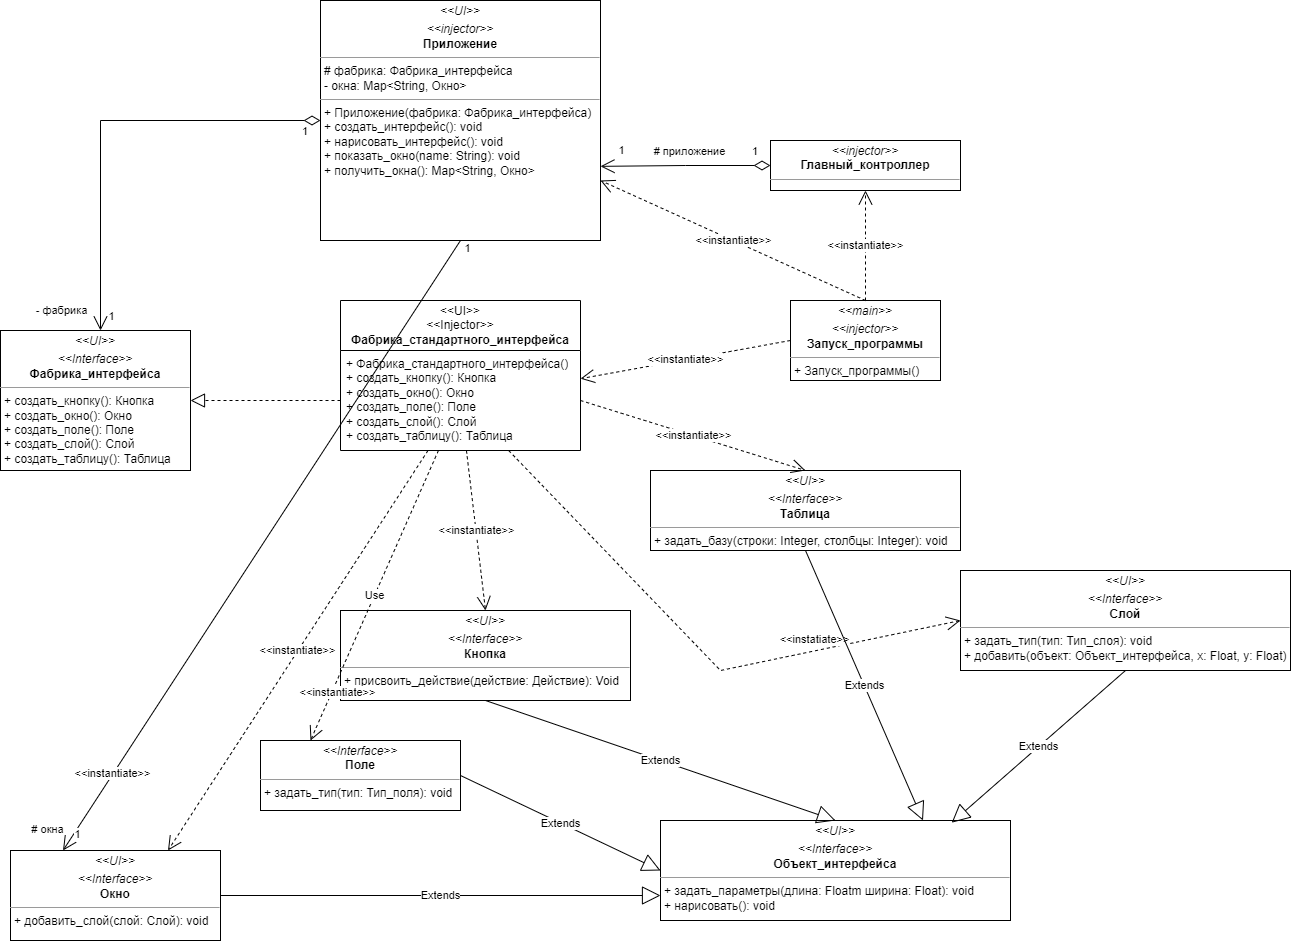

The diagram above was exported from draw.io. Its source (the exported page's mxGraphModel, read from the mxfile embedded in the PNG):
<mxGraphModel dx="605" dy="1614" grid="1" gridSize="10" guides="1" tooltips="1" connect="1" arrows="1" fold="1" page="1" pageScale="1" pageWidth="827" pageHeight="1169" math="0" shadow="0">
  <root>
    <mxCell id="0" />
    <mxCell id="1" parent="0" />
    <mxCell id="Z3c1PODK50aoowwPdpxu-9" value="&amp;lt;&amp;lt;UI&amp;gt;&amp;gt;&lt;br&gt;&amp;lt;&amp;lt;Injector&amp;gt;&amp;gt;&lt;br&gt;&lt;b&gt;Фабрика_стандартного_интерфейса&lt;/b&gt;" style="swimlane;fontStyle=0;childLayout=stackLayout;horizontal=1;startSize=50;fillColor=none;horizontalStack=0;resizeParent=1;resizeParentMax=0;resizeLast=0;collapsible=1;marginBottom=0;whiteSpace=wrap;html=1;" vertex="1" parent="1">
      <mxGeometry x="360" y="90" width="240" height="150" as="geometry" />
    </mxCell>
    <mxCell id="Z3c1PODK50aoowwPdpxu-10" value="+ Фабрика_стандартного_интерфейса()&lt;br&gt;+ создать_кнопку(): Кнопка&lt;br&gt;+ создать_окно(): Окно&lt;br&gt;+ создать_поле(): Поле&lt;br&gt;+ создать_слой(): Слой&lt;br&gt;+ создать_таблицу(): Таблица" style="text;strokeColor=none;fillColor=none;align=left;verticalAlign=top;spacingLeft=4;spacingRight=4;overflow=hidden;rotatable=0;points=[[0,0.5],[1,0.5]];portConstraint=eastwest;whiteSpace=wrap;html=1;" vertex="1" parent="Z3c1PODK50aoowwPdpxu-9">
      <mxGeometry y="50" width="240" height="100" as="geometry" />
    </mxCell>
    <mxCell id="Z3c1PODK50aoowwPdpxu-17" value="&lt;p style=&quot;margin:0px;margin-top:4px;text-align:center;&quot;&gt;&lt;i&gt;&amp;lt;&amp;lt;UI&amp;gt;&amp;gt;&lt;/i&gt;&lt;/p&gt;&lt;p style=&quot;margin:0px;margin-top:4px;text-align:center;&quot;&gt;&lt;i&gt;&amp;lt;&amp;lt;Interface&amp;gt;&amp;gt;&lt;/i&gt;&lt;br&gt;&lt;b&gt;Фабрика_интерфейса&lt;/b&gt;&lt;/p&gt;&lt;hr size=&quot;1&quot;&gt;&lt;p style=&quot;margin:0px;margin-left:4px;&quot;&gt;+ создать_кнопку(): Кнопка&lt;br style=&quot;border-color: var(--border-color);&quot;&gt;+ создать_окно(): Окно&lt;br style=&quot;border-color: var(--border-color);&quot;&gt;+ создать_поле(): Поле&lt;br style=&quot;border-color: var(--border-color);&quot;&gt;+ создать_слой(): Слой&lt;br style=&quot;border-color: var(--border-color);&quot;&gt;+ создать_таблицу(): Таблица&lt;br&gt;&lt;/p&gt;&lt;p style=&quot;margin:0px;margin-left:4px;&quot;&gt;&lt;br&gt;&lt;/p&gt;" style="verticalAlign=top;align=left;overflow=fill;fontSize=12;fontFamily=Helvetica;html=1;whiteSpace=wrap;" vertex="1" parent="1">
      <mxGeometry x="20" y="120" width="190" height="140" as="geometry" />
    </mxCell>
    <mxCell id="Z3c1PODK50aoowwPdpxu-19" value="" style="endArrow=block;dashed=1;endFill=0;endSize=12;html=1;rounded=0;entryX=1;entryY=0.5;entryDx=0;entryDy=0;exitX=0;exitY=0.5;exitDx=0;exitDy=0;" edge="1" parent="1" source="Z3c1PODK50aoowwPdpxu-10" target="Z3c1PODK50aoowwPdpxu-17">
      <mxGeometry width="160" relative="1" as="geometry">
        <mxPoint x="250" y="210" as="sourcePoint" />
        <mxPoint x="410" y="210" as="targetPoint" />
      </mxGeometry>
    </mxCell>
    <mxCell id="Z3c1PODK50aoowwPdpxu-20" value="&lt;p style=&quot;margin:0px;margin-top:4px;text-align:center;&quot;&gt;&lt;i&gt;&amp;lt;&amp;lt;UI&amp;gt;&amp;gt;&lt;/i&gt;&lt;/p&gt;&lt;p style=&quot;margin:0px;margin-top:4px;text-align:center;&quot;&gt;&lt;i&gt;&amp;lt;&amp;lt;Interface&amp;gt;&amp;gt;&lt;/i&gt;&lt;br&gt;&lt;b&gt;Кнопка&lt;/b&gt;&lt;/p&gt;&lt;hr size=&quot;1&quot;&gt;&lt;p style=&quot;margin:0px;margin-left:4px;&quot;&gt;+ присвоить_действие(действие: Действие): Void&lt;/p&gt;&lt;p style=&quot;margin:0px;margin-left:4px;&quot;&gt;&lt;br&gt;&lt;/p&gt;" style="verticalAlign=top;align=left;overflow=fill;fontSize=12;fontFamily=Helvetica;html=1;whiteSpace=wrap;" vertex="1" parent="1">
      <mxGeometry x="360" y="400" width="290" height="90" as="geometry" />
    </mxCell>
    <mxCell id="Z3c1PODK50aoowwPdpxu-21" value="&amp;lt;&amp;lt;instantiate&amp;gt;&amp;gt;" style="endArrow=open;endSize=12;dashed=1;html=1;rounded=0;entryX=0.5;entryY=0;entryDx=0;entryDy=0;" edge="1" parent="1" source="Z3c1PODK50aoowwPdpxu-10" target="Z3c1PODK50aoowwPdpxu-20">
      <mxGeometry width="160" relative="1" as="geometry">
        <mxPoint x="360" y="290" as="sourcePoint" />
        <mxPoint x="520" y="290" as="targetPoint" />
      </mxGeometry>
    </mxCell>
    <mxCell id="Z3c1PODK50aoowwPdpxu-22" value="&lt;p style=&quot;margin:0px;margin-top:4px;text-align:center;&quot;&gt;&lt;i&gt;&amp;lt;&amp;lt;UI&amp;gt;&amp;gt;&lt;/i&gt;&lt;/p&gt;&lt;p style=&quot;margin:0px;margin-top:4px;text-align:center;&quot;&gt;&lt;i&gt;&amp;lt;&amp;lt;Interface&amp;gt;&amp;gt;&lt;/i&gt;&lt;br&gt;&lt;b&gt;Объект_интерфейса&lt;/b&gt;&lt;/p&gt;&lt;hr size=&quot;1&quot;&gt;&lt;p style=&quot;margin:0px;margin-left:4px;&quot;&gt;+ задать_параметры(длина: Floatm ширина: Float): void&lt;/p&gt;&lt;p style=&quot;margin:0px;margin-left:4px;&quot;&gt;+ нарисовать(): void&lt;/p&gt;&lt;p style=&quot;margin:0px;margin-left:4px;&quot;&gt;&lt;br&gt;&lt;/p&gt;" style="verticalAlign=top;align=left;overflow=fill;fontSize=12;fontFamily=Helvetica;html=1;whiteSpace=wrap;" vertex="1" parent="1">
      <mxGeometry x="680" y="610" width="350" height="100" as="geometry" />
    </mxCell>
    <mxCell id="Z3c1PODK50aoowwPdpxu-23" value="Extends" style="endArrow=block;endSize=16;endFill=0;html=1;rounded=0;exitX=0.5;exitY=1;exitDx=0;exitDy=0;entryX=0.5;entryY=0;entryDx=0;entryDy=0;" edge="1" parent="1" source="Z3c1PODK50aoowwPdpxu-20" target="Z3c1PODK50aoowwPdpxu-22">
      <mxGeometry width="160" relative="1" as="geometry">
        <mxPoint x="680" y="490" as="sourcePoint" />
        <mxPoint x="840" y="490" as="targetPoint" />
      </mxGeometry>
    </mxCell>
    <mxCell id="Z3c1PODK50aoowwPdpxu-24" value="&lt;p style=&quot;margin:0px;margin-top:4px;text-align:center;&quot;&gt;&lt;i&gt;&amp;lt;&amp;lt;Interface&amp;gt;&amp;gt;&lt;/i&gt;&lt;br&gt;&lt;b&gt;Поле&lt;/b&gt;&lt;/p&gt;&lt;hr size=&quot;1&quot;&gt;&lt;p style=&quot;margin:0px;margin-left:4px;&quot;&gt;+ задать_тип(тип: Тип_поля): void&lt;/p&gt;&lt;p style=&quot;margin:0px;margin-left:4px;&quot;&gt;&lt;br&gt;&lt;/p&gt;" style="verticalAlign=top;align=left;overflow=fill;fontSize=12;fontFamily=Helvetica;html=1;whiteSpace=wrap;" vertex="1" parent="1">
      <mxGeometry x="280" y="530" width="200" height="70" as="geometry" />
    </mxCell>
    <mxCell id="Z3c1PODK50aoowwPdpxu-25" value="Extends" style="endArrow=block;endSize=16;endFill=0;html=1;rounded=0;entryX=0;entryY=0.5;entryDx=0;entryDy=0;exitX=1;exitY=0.5;exitDx=0;exitDy=0;" edge="1" parent="1" source="Z3c1PODK50aoowwPdpxu-24" target="Z3c1PODK50aoowwPdpxu-22">
      <mxGeometry width="160" relative="1" as="geometry">
        <mxPoint x="370" y="670" as="sourcePoint" />
        <mxPoint x="530" y="670" as="targetPoint" />
      </mxGeometry>
    </mxCell>
    <mxCell id="Z3c1PODK50aoowwPdpxu-26" value="&lt;p style=&quot;margin:0px;margin-top:4px;text-align:center;&quot;&gt;&lt;i&gt;&amp;lt;&amp;lt;UI&amp;gt;&amp;gt;&lt;/i&gt;&lt;/p&gt;&lt;p style=&quot;margin:0px;margin-top:4px;text-align:center;&quot;&gt;&lt;i&gt;&amp;lt;&amp;lt;Interface&amp;gt;&amp;gt;&lt;/i&gt;&lt;br&gt;&lt;b&gt;Слой&lt;/b&gt;&lt;/p&gt;&lt;hr size=&quot;1&quot;&gt;&lt;p style=&quot;margin:0px;margin-left:4px;&quot;&gt;+ задать_тип(тип: Тип_слоя): void&lt;/p&gt;&lt;p style=&quot;margin:0px;margin-left:4px;&quot;&gt;+ добавить(объект: Объект_интерфейса, x: Float, y: Float)&lt;/p&gt;" style="verticalAlign=top;align=left;overflow=fill;fontSize=12;fontFamily=Helvetica;html=1;whiteSpace=wrap;" vertex="1" parent="1">
      <mxGeometry x="980" y="360" width="330" height="100" as="geometry" />
    </mxCell>
    <mxCell id="Z3c1PODK50aoowwPdpxu-27" value="Extends" style="endArrow=block;endSize=16;endFill=0;html=1;rounded=0;exitX=0.5;exitY=1;exitDx=0;exitDy=0;entryX=0.832;entryY=0.022;entryDx=0;entryDy=0;entryPerimeter=0;" edge="1" parent="1" source="Z3c1PODK50aoowwPdpxu-26" target="Z3c1PODK50aoowwPdpxu-22">
      <mxGeometry width="160" relative="1" as="geometry">
        <mxPoint x="970" y="790" as="sourcePoint" />
        <mxPoint x="1130" y="790" as="targetPoint" />
      </mxGeometry>
    </mxCell>
    <mxCell id="Z3c1PODK50aoowwPdpxu-28" value="&lt;p style=&quot;margin:0px;margin-top:4px;text-align:center;&quot;&gt;&lt;i&gt;&amp;lt;&amp;lt;UI&amp;gt;&amp;gt;&lt;/i&gt;&lt;/p&gt;&lt;p style=&quot;margin:0px;margin-top:4px;text-align:center;&quot;&gt;&lt;i&gt;&amp;lt;&amp;lt;Interface&amp;gt;&amp;gt;&lt;/i&gt;&lt;br&gt;&lt;b&gt;Окно&lt;/b&gt;&lt;/p&gt;&lt;hr size=&quot;1&quot;&gt;&lt;p style=&quot;margin:0px;margin-left:4px;&quot;&gt;+ добавить_слой(слой: Слой): void&lt;/p&gt;&lt;p style=&quot;margin:0px;margin-left:4px;&quot;&gt;&lt;br&gt;&lt;/p&gt;" style="verticalAlign=top;align=left;overflow=fill;fontSize=12;fontFamily=Helvetica;html=1;whiteSpace=wrap;" vertex="1" parent="1">
      <mxGeometry x="30" y="640" width="210" height="90" as="geometry" />
    </mxCell>
    <mxCell id="Z3c1PODK50aoowwPdpxu-29" value="Extends" style="endArrow=block;endSize=16;endFill=0;html=1;rounded=0;entryX=0;entryY=0.75;entryDx=0;entryDy=0;exitX=1;exitY=0.5;exitDx=0;exitDy=0;" edge="1" parent="1" source="Z3c1PODK50aoowwPdpxu-28" target="Z3c1PODK50aoowwPdpxu-22">
      <mxGeometry width="160" relative="1" as="geometry">
        <mxPoint x="900" y="760" as="sourcePoint" />
        <mxPoint x="1060" y="760" as="targetPoint" />
      </mxGeometry>
    </mxCell>
    <mxCell id="Z3c1PODK50aoowwPdpxu-30" value="&amp;lt;&amp;lt;instantiate&amp;gt;&amp;gt;" style="endArrow=open;endSize=12;dashed=1;html=1;rounded=0;entryX=0.75;entryY=0;entryDx=0;entryDy=0;" edge="1" parent="1" source="Z3c1PODK50aoowwPdpxu-10" target="Z3c1PODK50aoowwPdpxu-28">
      <mxGeometry width="160" relative="1" as="geometry">
        <mxPoint x="620" y="310" as="sourcePoint" />
        <mxPoint x="780" y="310" as="targetPoint" />
      </mxGeometry>
    </mxCell>
    <mxCell id="Z3c1PODK50aoowwPdpxu-34" value="&amp;lt;&amp;lt;instatiate&amp;gt;&amp;gt;" style="endArrow=open;endSize=12;dashed=1;html=1;rounded=0;entryX=0;entryY=0.5;entryDx=0;entryDy=0;" edge="1" parent="1" source="Z3c1PODK50aoowwPdpxu-10" target="Z3c1PODK50aoowwPdpxu-26">
      <mxGeometry x="0.4664" y="11" width="160" relative="1" as="geometry">
        <mxPoint x="650" y="380" as="sourcePoint" />
        <mxPoint x="810" y="380" as="targetPoint" />
        <Array as="points">
          <mxPoint x="740" y="460" />
        </Array>
        <mxPoint as="offset" />
      </mxGeometry>
    </mxCell>
    <mxCell id="Z3c1PODK50aoowwPdpxu-35" value="&lt;p style=&quot;margin:0px;margin-top:4px;text-align:center;&quot;&gt;&lt;i&gt;&amp;lt;&amp;lt;UI&amp;gt;&amp;gt;&lt;/i&gt;&lt;/p&gt;&lt;p style=&quot;margin:0px;margin-top:4px;text-align:center;&quot;&gt;&lt;i&gt;&amp;lt;&amp;lt;Interface&amp;gt;&amp;gt;&lt;/i&gt;&lt;br&gt;&lt;b&gt;Таблица&lt;/b&gt;&lt;/p&gt;&lt;hr size=&quot;1&quot;&gt;&lt;p style=&quot;margin:0px;margin-left:4px;&quot;&gt;+ задать_базу(строки: Integer, столбцы: Integer): void&lt;/p&gt;" style="verticalAlign=top;align=left;overflow=fill;fontSize=12;fontFamily=Helvetica;html=1;whiteSpace=wrap;" vertex="1" parent="1">
      <mxGeometry x="670" y="260" width="310" height="80" as="geometry" />
    </mxCell>
    <mxCell id="Z3c1PODK50aoowwPdpxu-36" value="&amp;lt;&amp;lt;instantiate&amp;gt;&amp;gt;" style="endArrow=open;endSize=12;dashed=1;html=1;rounded=0;exitX=1;exitY=0.5;exitDx=0;exitDy=0;entryX=0.5;entryY=0;entryDx=0;entryDy=0;" edge="1" parent="1" source="Z3c1PODK50aoowwPdpxu-10" target="Z3c1PODK50aoowwPdpxu-35">
      <mxGeometry width="160" relative="1" as="geometry">
        <mxPoint x="770" y="190" as="sourcePoint" />
        <mxPoint x="930" y="190" as="targetPoint" />
      </mxGeometry>
    </mxCell>
    <mxCell id="Z3c1PODK50aoowwPdpxu-37" value="Extends" style="endArrow=block;endSize=16;endFill=0;html=1;rounded=0;entryX=0.75;entryY=0;entryDx=0;entryDy=0;exitX=0.5;exitY=1;exitDx=0;exitDy=0;" edge="1" parent="1" source="Z3c1PODK50aoowwPdpxu-35" target="Z3c1PODK50aoowwPdpxu-22">
      <mxGeometry width="160" relative="1" as="geometry">
        <mxPoint x="1250" y="480" as="sourcePoint" />
        <mxPoint x="1280" y="400" as="targetPoint" />
      </mxGeometry>
    </mxCell>
    <mxCell id="Z3c1PODK50aoowwPdpxu-38" value="&lt;p style=&quot;margin:0px;margin-top:4px;text-align:center;&quot;&gt;&lt;i&gt;&amp;lt;&amp;lt;main&amp;gt;&amp;gt;&lt;/i&gt;&lt;/p&gt;&lt;p style=&quot;margin:0px;margin-top:4px;text-align:center;&quot;&gt;&lt;i&gt;&amp;lt;&amp;lt;injector&amp;gt;&amp;gt;&lt;br&gt;&lt;/i&gt;&lt;b&gt;Запуск_программы&lt;/b&gt;&lt;/p&gt;&lt;hr size=&quot;1&quot;&gt;&lt;p style=&quot;margin:0px;margin-left:4px;&quot;&gt;+ Запуск_программы()&lt;/p&gt;" style="verticalAlign=top;align=left;overflow=fill;fontSize=12;fontFamily=Helvetica;html=1;whiteSpace=wrap;" vertex="1" parent="1">
      <mxGeometry x="810" y="90" width="150" height="80" as="geometry" />
    </mxCell>
    <mxCell id="Z3c1PODK50aoowwPdpxu-39" value="&amp;lt;&amp;lt;instantiate&amp;gt;&amp;gt;" style="endArrow=open;endSize=12;dashed=1;html=1;rounded=0;exitX=0;exitY=0.5;exitDx=0;exitDy=0;" edge="1" parent="1" source="Z3c1PODK50aoowwPdpxu-38" target="Z3c1PODK50aoowwPdpxu-10">
      <mxGeometry width="160" relative="1" as="geometry">
        <mxPoint x="690" y="20" as="sourcePoint" />
        <mxPoint x="850" y="20" as="targetPoint" />
      </mxGeometry>
    </mxCell>
    <mxCell id="Z3c1PODK50aoowwPdpxu-40" value="&lt;p style=&quot;margin:0px;margin-top:4px;text-align:center;&quot;&gt;&lt;i&gt;&amp;lt;&amp;lt;injector&amp;gt;&amp;gt;&lt;/i&gt;&lt;br&gt;&lt;b&gt;Главный_контроллер&lt;/b&gt;&lt;/p&gt;&lt;hr size=&quot;1&quot;&gt;&lt;p style=&quot;margin:0px;margin-left:4px;&quot;&gt;&lt;br&gt;&lt;/p&gt;" style="verticalAlign=top;align=left;overflow=fill;fontSize=12;fontFamily=Helvetica;html=1;whiteSpace=wrap;" vertex="1" parent="1">
      <mxGeometry x="790" y="-70" width="190" height="50" as="geometry" />
    </mxCell>
    <mxCell id="Z3c1PODK50aoowwPdpxu-41" value="&amp;lt;&amp;lt;instantiate&amp;gt;&amp;gt;" style="endArrow=open;endSize=12;dashed=1;html=1;rounded=0;entryX=0.5;entryY=1;entryDx=0;entryDy=0;exitX=0.5;exitY=0;exitDx=0;exitDy=0;" edge="1" parent="1" source="Z3c1PODK50aoowwPdpxu-38" target="Z3c1PODK50aoowwPdpxu-40">
      <mxGeometry width="160" relative="1" as="geometry">
        <mxPoint x="930" y="160" as="sourcePoint" />
        <mxPoint x="1090" y="160" as="targetPoint" />
      </mxGeometry>
    </mxCell>
    <mxCell id="Z3c1PODK50aoowwPdpxu-42" value="&lt;p style=&quot;margin:0px;margin-top:4px;text-align:center;&quot;&gt;&lt;i&gt;&amp;lt;&amp;lt;UI&amp;gt;&amp;gt;&lt;/i&gt;&lt;/p&gt;&lt;p style=&quot;margin:0px;margin-top:4px;text-align:center;&quot;&gt;&lt;i&gt;&amp;lt;&amp;lt;injector&amp;gt;&amp;gt;&lt;/i&gt;&lt;br&gt;&lt;b&gt;Приложение&lt;/b&gt;&lt;/p&gt;&lt;hr size=&quot;1&quot;&gt;&lt;p style=&quot;margin:0px;margin-left:4px;&quot;&gt;# фабрика: Фабрика_интерфейса&lt;/p&gt;&lt;p style=&quot;margin:0px;margin-left:4px;&quot;&gt;- окна: Map&amp;lt;String, Окно&amp;gt;&lt;/p&gt;&lt;hr size=&quot;1&quot;&gt;&lt;p style=&quot;margin:0px;margin-left:4px;&quot;&gt;+ Приложение(фабрика: Фабрика_интерфейса)&lt;/p&gt;&lt;p style=&quot;margin:0px;margin-left:4px;&quot;&gt;+ создать_интерфейс(): void&lt;/p&gt;&lt;p style=&quot;margin:0px;margin-left:4px;&quot;&gt;+ нарисовать_интерфейс(): void&lt;/p&gt;&lt;p style=&quot;margin:0px;margin-left:4px;&quot;&gt;+ показать_окно(name: String): void&lt;/p&gt;&lt;p style=&quot;margin:0px;margin-left:4px;&quot;&gt;+ получить_окна(): Map&amp;lt;String, Окно&amp;gt;&lt;/p&gt;" style="verticalAlign=top;align=left;overflow=fill;fontSize=12;fontFamily=Helvetica;html=1;whiteSpace=wrap;" vertex="1" parent="1">
      <mxGeometry x="340" y="-210" width="280" height="240" as="geometry" />
    </mxCell>
    <mxCell id="Z3c1PODK50aoowwPdpxu-43" value="1" style="endArrow=open;html=1;endSize=12;startArrow=diamondThin;startSize=14;startFill=0;edgeStyle=orthogonalEdgeStyle;align=left;verticalAlign=bottom;rounded=0;exitX=0;exitY=0.5;exitDx=0;exitDy=0;entryX=1;entryY=0.691;entryDx=0;entryDy=0;entryPerimeter=0;" edge="1" parent="1" source="Z3c1PODK50aoowwPdpxu-40" target="Z3c1PODK50aoowwPdpxu-42">
      <mxGeometry x="-0.7658" y="-5" relative="1" as="geometry">
        <mxPoint x="730" y="40" as="sourcePoint" />
        <mxPoint x="890" y="40" as="targetPoint" />
        <mxPoint as="offset" />
      </mxGeometry>
    </mxCell>
    <mxCell id="Z3c1PODK50aoowwPdpxu-44" value="1" style="edgeLabel;html=1;align=center;verticalAlign=middle;resizable=0;points=[];" vertex="1" connectable="0" parent="Z3c1PODK50aoowwPdpxu-43">
      <mxGeometry x="0.8434" relative="1" as="geometry">
        <mxPoint x="7" y="-16" as="offset" />
      </mxGeometry>
    </mxCell>
    <mxCell id="Z3c1PODK50aoowwPdpxu-48" value="# приложение" style="edgeLabel;html=1;align=center;verticalAlign=middle;resizable=0;points=[];" vertex="1" connectable="0" parent="Z3c1PODK50aoowwPdpxu-43">
      <mxGeometry x="-0.0348" relative="1" as="geometry">
        <mxPoint y="-15" as="offset" />
      </mxGeometry>
    </mxCell>
    <mxCell id="Z3c1PODK50aoowwPdpxu-49" value="1" style="endArrow=open;html=1;endSize=12;startArrow=diamondThin;startSize=14;startFill=0;edgeStyle=orthogonalEdgeStyle;align=left;verticalAlign=bottom;rounded=0;exitX=0;exitY=0.5;exitDx=0;exitDy=0;" edge="1" parent="1" source="Z3c1PODK50aoowwPdpxu-42">
      <mxGeometry x="-0.907" y="20" relative="1" as="geometry">
        <mxPoint x="160" y="-60" as="sourcePoint" />
        <mxPoint x="120" y="120" as="targetPoint" />
        <Array as="points">
          <mxPoint x="120" y="-90" />
          <mxPoint x="120" y="120" />
        </Array>
        <mxPoint as="offset" />
      </mxGeometry>
    </mxCell>
    <mxCell id="Z3c1PODK50aoowwPdpxu-52" value="1" style="edgeLabel;html=1;align=center;verticalAlign=middle;resizable=0;points=[];" vertex="1" connectable="0" parent="Z3c1PODK50aoowwPdpxu-49">
      <mxGeometry x="0.9296" relative="1" as="geometry">
        <mxPoint x="10" as="offset" />
      </mxGeometry>
    </mxCell>
    <mxCell id="Z3c1PODK50aoowwPdpxu-53" value="- фабрика" style="edgeLabel;html=1;align=center;verticalAlign=middle;resizable=0;points=[];" vertex="1" connectable="0" parent="Z3c1PODK50aoowwPdpxu-49">
      <mxGeometry x="0.9024" relative="1" as="geometry">
        <mxPoint x="-40" as="offset" />
      </mxGeometry>
    </mxCell>
    <mxCell id="Z3c1PODK50aoowwPdpxu-54" value="" style="endArrow=open;endFill=1;endSize=12;html=1;rounded=0;entryX=0.25;entryY=0;entryDx=0;entryDy=0;exitX=0.5;exitY=1;exitDx=0;exitDy=0;" edge="1" parent="1" source="Z3c1PODK50aoowwPdpxu-42" target="Z3c1PODK50aoowwPdpxu-28">
      <mxGeometry width="160" relative="1" as="geometry">
        <mxPoint x="650" y="50" as="sourcePoint" />
        <mxPoint x="810" y="50" as="targetPoint" />
      </mxGeometry>
    </mxCell>
    <mxCell id="Z3c1PODK50aoowwPdpxu-55" value="1" style="edgeLabel;html=1;align=center;verticalAlign=middle;resizable=0;points=[];" vertex="1" connectable="0" parent="Z3c1PODK50aoowwPdpxu-54">
      <mxGeometry x="-0.9644" relative="1" as="geometry">
        <mxPoint x="14" y="-3" as="offset" />
      </mxGeometry>
    </mxCell>
    <mxCell id="Z3c1PODK50aoowwPdpxu-65" value="1" style="edgeLabel;html=1;align=center;verticalAlign=middle;resizable=0;points=[];" vertex="1" connectable="0" parent="Z3c1PODK50aoowwPdpxu-54">
      <mxGeometry x="0.7851" y="3" relative="1" as="geometry">
        <mxPoint x="-31" y="47" as="offset" />
      </mxGeometry>
    </mxCell>
    <mxCell id="Z3c1PODK50aoowwPdpxu-66" value="# окна" style="edgeLabel;html=1;align=center;verticalAlign=middle;resizable=0;points=[];" vertex="1" connectable="0" parent="Z3c1PODK50aoowwPdpxu-54">
      <mxGeometry x="0.9341" y="-3" relative="1" as="geometry">
        <mxPoint x="-27" as="offset" />
      </mxGeometry>
    </mxCell>
    <mxCell id="Z3c1PODK50aoowwPdpxu-67" value="&amp;lt;&amp;lt;instantiate&amp;gt;&amp;gt;" style="edgeLabel;html=1;align=center;verticalAlign=middle;resizable=0;points=[];" vertex="1" connectable="0" parent="Z3c1PODK50aoowwPdpxu-54">
      <mxGeometry x="0.7457" y="-1" relative="1" as="geometry">
        <mxPoint as="offset" />
      </mxGeometry>
    </mxCell>
    <mxCell id="Z3c1PODK50aoowwPdpxu-68" value="Use" style="endArrow=open;endSize=12;dashed=1;html=1;rounded=0;entryX=0.25;entryY=0;entryDx=0;entryDy=0;" edge="1" parent="1" source="Z3c1PODK50aoowwPdpxu-10" target="Z3c1PODK50aoowwPdpxu-24">
      <mxGeometry width="160" relative="1" as="geometry">
        <mxPoint x="310" y="290" as="sourcePoint" />
        <mxPoint x="470" y="290" as="targetPoint" />
      </mxGeometry>
    </mxCell>
    <mxCell id="Z3c1PODK50aoowwPdpxu-71" value="&amp;lt;&amp;lt;instantiate&amp;gt;&amp;gt;" style="edgeLabel;html=1;align=center;verticalAlign=middle;resizable=0;points=[];" vertex="1" connectable="0" parent="Z3c1PODK50aoowwPdpxu-68">
      <mxGeometry x="0.6526" y="5" relative="1" as="geometry">
        <mxPoint as="offset" />
      </mxGeometry>
    </mxCell>
    <mxCell id="Z3c1PODK50aoowwPdpxu-76" value="&amp;lt;&amp;lt;instantiate&amp;gt;&amp;gt;" style="endArrow=open;endSize=12;dashed=1;html=1;rounded=0;entryX=1;entryY=0.75;entryDx=0;entryDy=0;exitX=0.5;exitY=0;exitDx=0;exitDy=0;" edge="1" parent="1" source="Z3c1PODK50aoowwPdpxu-38" target="Z3c1PODK50aoowwPdpxu-42">
      <mxGeometry width="160" relative="1" as="geometry">
        <mxPoint x="690" y="50" as="sourcePoint" />
        <mxPoint x="850" y="50" as="targetPoint" />
      </mxGeometry>
    </mxCell>
  </root>
</mxGraphModel>